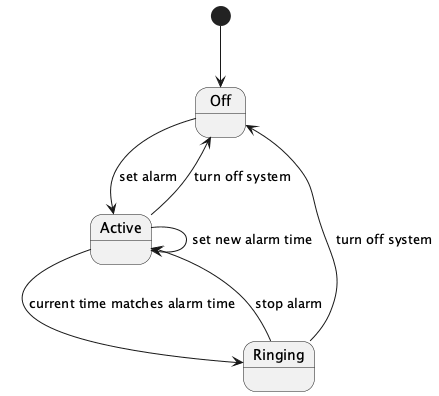

The diagram above was rendered by PlantUML. Its source (embedded in the PNG):
@startuml
[*] --> Off

state Off {
  Off --> Active : set alarm
}

state Active {
  Active --> Ringing : current time matches alarm time
  Active --> Active : set new alarm time
}

state Ringing {
  Ringing --> Active : stop alarm
}

Active --> Off : turn off system

Ringing --> Off : turn off system

@enduml